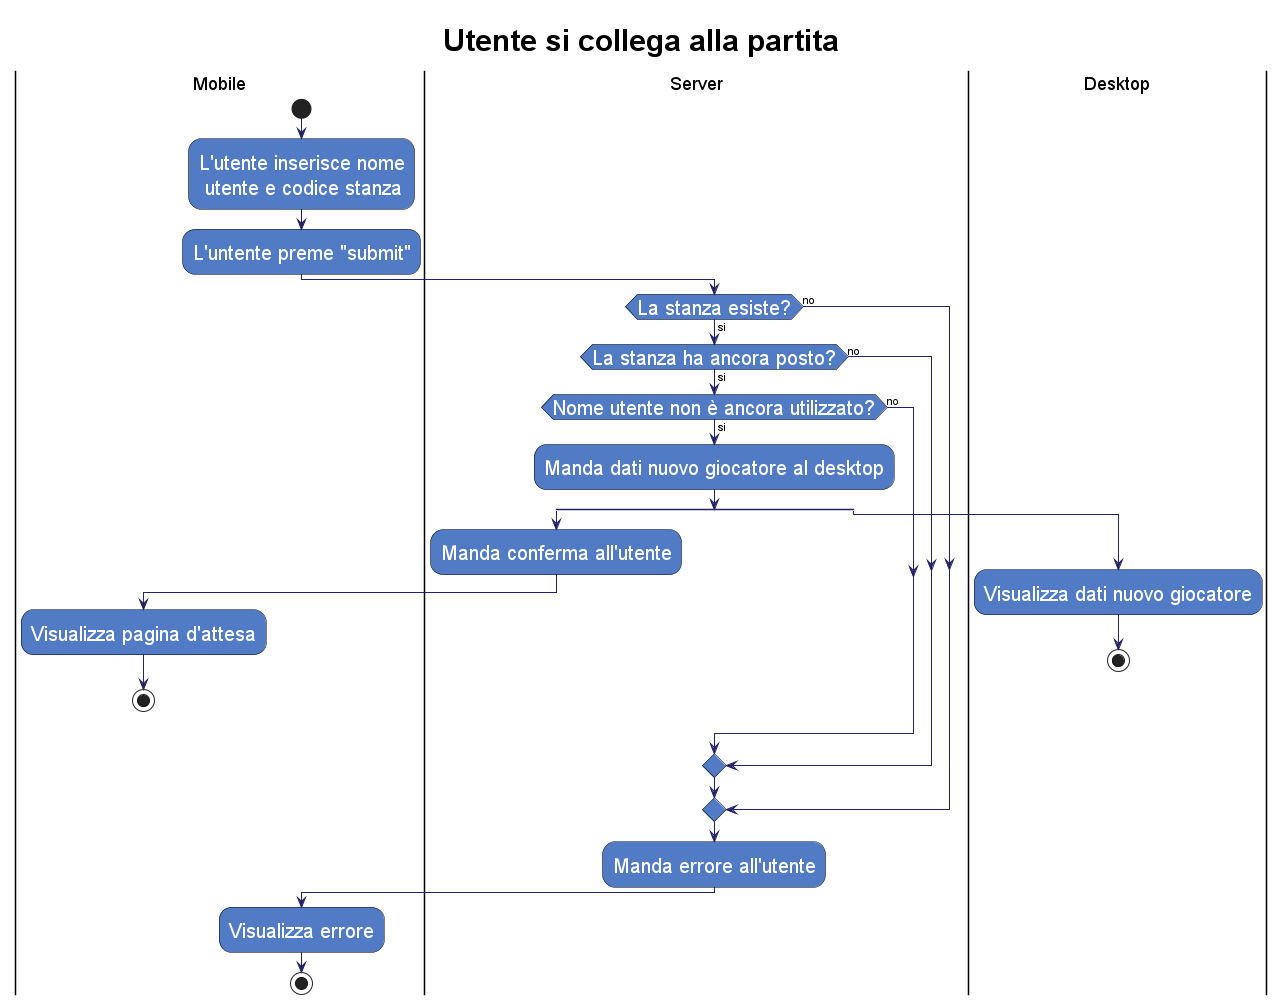

The diagram above was rendered by PlantUML. Its source (embedded in the PNG):
@startuml name
skinparam activity {
    FontColor          white
    AttributeFontColor white
    FontSize           20
    AttributeFontSize  15
    AttributeFontname  Droid Sans Mono
    BackgroundColor    #527BC6
    BorderColor        black
    ArrowColor         #222266
}
skinparam title {
    FontColor          black 
    FontSize           30
    AttributeFontSize  15
    AttributeFontname  Droid Sans Mono
}
title Utente si collega alla partita
|Mobile|
start
:L'utente inserisce nome
 utente e codice stanza;
:L'untente preme "submit";
|Server|
if (La stanza esiste?) is (si) then
    if (La stanza ha ancora posto?) is (si) then
        if (Nome utente non è ancora utilizzato?) is (si) then
            :Manda dati nuovo giocatore al desktop;
            split
            |Server|
            :Manda conferma all'utente;
            |Mobile|
            :Visualizza pagina d'attesa;
            stop
            split again
            |Desktop|
            :Visualizza dati nuovo giocatore;
            stop
            end split
            |Server|
        else (no)
        endif
    else (no)
    endif
else (no)
endif
:Manda errore all'utente;
|Mobile|
:Visualizza errore;
stop
@enduml